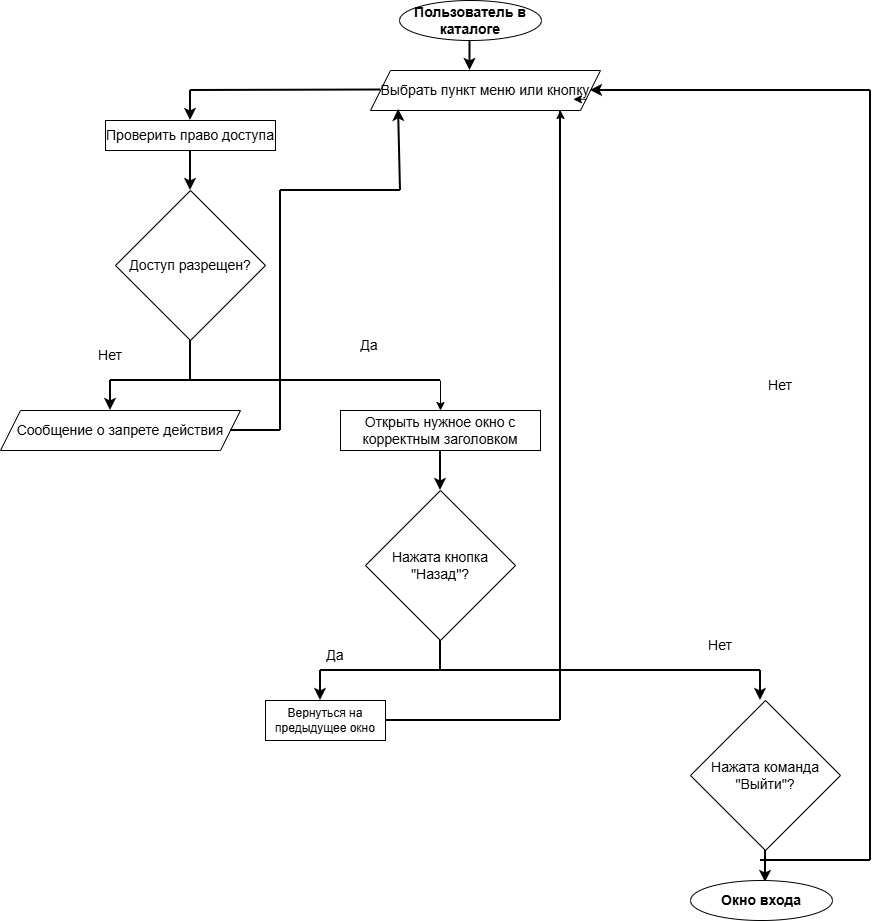

The diagram above was exported from draw.io. Its source (the exported page's mxGraphModel, read from the mxfile embedded in the PNG):
<mxGraphModel dx="2253" dy="2052" grid="1" gridSize="10" guides="1" tooltips="1" connect="1" arrows="1" fold="1" page="1" pageScale="1" pageWidth="827" pageHeight="1169" math="0" shadow="0">
  <root>
    <mxCell id="0" />
    <mxCell id="1" parent="0" />
    <mxCell id="V2Khb8SAETO7ZSzjKrY1-8" parent="1" style="rounded=0;whiteSpace=wrap;html=1;" value="&lt;span style=&quot;font-size: 14px;&quot;&gt;Проверить право доступа&lt;/span&gt;" vertex="1">
      <mxGeometry height="30" width="170" x="25" y="50" as="geometry" />
    </mxCell>
    <mxCell id="V2Khb8SAETO7ZSzjKrY1-12" parent="1" style="rhombus;whiteSpace=wrap;html=1;" value="&lt;span style=&quot;font-size: 14px;&quot;&gt;Доступ разрещен?&lt;/span&gt;" vertex="1">
      <mxGeometry height="150" width="150" x="35" y="120" as="geometry" />
    </mxCell>
    <mxCell id="V2Khb8SAETO7ZSzjKrY1-32" parent="1" style="text;html=1;whiteSpace=wrap;strokeColor=none;fillColor=none;align=center;verticalAlign=middle;rounded=0;" value="&lt;font style=&quot;font-size: 14px;&quot;&gt;Нет&lt;/font&gt;" vertex="1">
      <mxGeometry height="30" width="60" y="270" as="geometry" />
    </mxCell>
    <mxCell id="V2Khb8SAETO7ZSzjKrY1-33" parent="1" style="shape=parallelogram;perimeter=parallelogramPerimeter;whiteSpace=wrap;html=1;fixedSize=1;" value="&lt;span style=&quot;font-size: 14px;&quot;&gt;Выбрать пункт меню или кнопку&lt;/span&gt;" vertex="1">
      <mxGeometry height="40" width="230" x="290" as="geometry" />
    </mxCell>
    <mxCell id="V2Khb8SAETO7ZSzjKrY1-34" edge="1" parent="1" source="V2Khb8SAETO7ZSzjKrY1-33" style="edgeStyle=orthogonalEdgeStyle;rounded=0;orthogonalLoop=1;jettySize=auto;html=1;exitX=1;exitY=0.75;exitDx=0;exitDy=0;entryX=0.882;entryY=0.7;entryDx=0;entryDy=0;entryPerimeter=0;" target="V2Khb8SAETO7ZSzjKrY1-33">
      <mxGeometry relative="1" as="geometry" />
    </mxCell>
    <mxCell id="V2Khb8SAETO7ZSzjKrY1-45" parent="1" style="rounded=0;whiteSpace=wrap;html=1;" value="&lt;span style=&quot;font-size: 14px;&quot;&gt;Открыть нужное окно с корректным заголовком&lt;/span&gt;" vertex="1">
      <mxGeometry height="40" width="200" x="260" y="340" as="geometry" />
    </mxCell>
    <mxCell id="V2Khb8SAETO7ZSzjKrY1-49" edge="1" parent="1" style="endArrow=none;html=1;rounded=0;strokeWidth=2;" value="">
      <mxGeometry height="50" relative="1" width="50" as="geometry">
        <mxPoint x="110" y="20" as="sourcePoint" />
        <mxPoint x="300" y="19.5" as="targetPoint" />
      </mxGeometry>
    </mxCell>
    <mxCell id="V2Khb8SAETO7ZSzjKrY1-50" edge="1" parent="1" style="endArrow=classic;html=1;rounded=0;strokeWidth=2;" value="">
      <mxGeometry height="50" relative="1" width="50" as="geometry">
        <mxPoint x="30" y="310" as="sourcePoint" />
        <mxPoint x="30" y="340" as="targetPoint" />
      </mxGeometry>
    </mxCell>
    <mxCell id="V2Khb8SAETO7ZSzjKrY1-54" parent="1" style="text;html=1;whiteSpace=wrap;strokeColor=none;fillColor=none;align=center;verticalAlign=middle;rounded=0;" value="&lt;span style=&quot;font-size: 14px;&quot;&gt;Да&lt;/span&gt;" vertex="1">
      <mxGeometry height="30" width="60" x="259" y="260" as="geometry" />
    </mxCell>
    <mxCell id="V2Khb8SAETO7ZSzjKrY1-60" edge="1" parent="1" style="endArrow=classic;html=1;rounded=0;strokeWidth=2;" value="">
      <mxGeometry height="50" relative="1" width="50" as="geometry">
        <mxPoint x="389.5" y="-30" as="sourcePoint" />
        <mxPoint x="389.5" as="targetPoint" />
      </mxGeometry>
    </mxCell>
    <mxCell id="V2Khb8SAETO7ZSzjKrY1-63" edge="1" parent="1" source="V2Khb8SAETO7ZSzjKrY1-8" style="endArrow=classic;html=1;rounded=0;strokeWidth=2;exitX=0.5;exitY=1;exitDx=0;exitDy=0;" value="">
      <mxGeometry height="50" relative="1" width="50" as="geometry">
        <mxPoint x="80" y="160" as="sourcePoint" />
        <mxPoint x="110" y="120" as="targetPoint" />
      </mxGeometry>
    </mxCell>
    <mxCell id="V2Khb8SAETO7ZSzjKrY1-73" parent="1" style="shape=parallelogram;perimeter=parallelogramPerimeter;whiteSpace=wrap;html=1;fixedSize=1;" value="&lt;span style=&quot;font-size: 14px;&quot;&gt;Сообщение о запрете действия&lt;/span&gt;" vertex="1">
      <mxGeometry height="40" width="240" x="-80" y="340" as="geometry" />
    </mxCell>
    <mxCell id="V2Khb8SAETO7ZSzjKrY1-74" edge="1" parent="1" style="endArrow=none;html=1;rounded=0;strokeWidth=2;" value="">
      <mxGeometry height="50" relative="1" width="50" as="geometry">
        <mxPoint x="30" y="310" as="sourcePoint" />
        <mxPoint x="360" y="310" as="targetPoint" />
      </mxGeometry>
    </mxCell>
    <mxCell id="V2Khb8SAETO7ZSzjKrY1-75" parent="1" style="text;html=1;whiteSpace=wrap;strokeColor=none;fillColor=none;align=center;verticalAlign=middle;rounded=0;" value="&lt;font style=&quot;font-size: 14px;&quot;&gt;Нет&lt;/font&gt;" vertex="1">
      <mxGeometry height="30" width="60" x="610" y="560" as="geometry" />
    </mxCell>
    <mxCell id="V2Khb8SAETO7ZSzjKrY1-76" edge="1" parent="1" source="V2Khb8SAETO7ZSzjKrY1-45" style="endArrow=classic;html=1;rounded=0;strokeWidth=2;exitX=0.5;exitY=1;exitDx=0;exitDy=0;" value="">
      <mxGeometry height="50" relative="1" width="50" as="geometry">
        <mxPoint x="720" y="510" as="sourcePoint" />
        <mxPoint x="360" y="420" as="targetPoint" />
      </mxGeometry>
    </mxCell>
    <mxCell id="V2Khb8SAETO7ZSzjKrY1-77" parent="1" style="text;html=1;whiteSpace=wrap;strokeColor=none;fillColor=none;align=center;verticalAlign=middle;rounded=0;" value="&lt;span style=&quot;font-size: 14px;&quot;&gt;Да&lt;/span&gt;" vertex="1">
      <mxGeometry height="30" width="60" x="225" y="570" as="geometry" />
    </mxCell>
    <mxCell id="V2Khb8SAETO7ZSzjKrY1-79" parent="1" style="rounded=0;whiteSpace=wrap;html=1;" value="Вернуться на предыдущее окно" vertex="1">
      <mxGeometry height="40" width="120" x="185" y="630" as="geometry" />
    </mxCell>
    <mxCell id="V2Khb8SAETO7ZSzjKrY1-2" parent="1" style="ellipse;whiteSpace=wrap;html=1;fontStyle=1" value="&lt;font style=&quot;font-size: 14px;&quot;&gt;Пользователь в каталоге&lt;/font&gt;" vertex="1">
      <mxGeometry height="40" width="142" x="319" y="-70" as="geometry" />
    </mxCell>
    <mxCell id="V2Khb8SAETO7ZSzjKrY1-91" edge="1" parent="1" style="endArrow=classic;html=1;rounded=0;strokeWidth=2;" value="">
      <mxGeometry height="50" relative="1" width="50" as="geometry">
        <mxPoint x="110" y="20" as="sourcePoint" />
        <mxPoint x="110" y="50" as="targetPoint" />
      </mxGeometry>
    </mxCell>
    <mxCell id="V2Khb8SAETO7ZSzjKrY1-92" edge="1" parent="1" style="endArrow=none;html=1;rounded=0;entryX=0.5;entryY=1;entryDx=0;entryDy=0;strokeWidth=2;" target="V2Khb8SAETO7ZSzjKrY1-12" value="">
      <mxGeometry height="50" relative="1" width="50" as="geometry">
        <mxPoint x="110" y="310" as="sourcePoint" />
        <mxPoint x="110" y="280" as="targetPoint" />
      </mxGeometry>
    </mxCell>
    <mxCell id="V2Khb8SAETO7ZSzjKrY1-93" edge="1" parent="1" style="endArrow=classic;html=1;rounded=0;entryX=0.5;entryY=0;entryDx=0;entryDy=0;" target="V2Khb8SAETO7ZSzjKrY1-45" value="">
      <mxGeometry height="50" relative="1" width="50" as="geometry">
        <mxPoint x="360" y="310" as="sourcePoint" />
        <mxPoint x="440" y="340" as="targetPoint" />
      </mxGeometry>
    </mxCell>
    <mxCell id="V2Khb8SAETO7ZSzjKrY1-94" edge="1" parent="1" source="V2Khb8SAETO7ZSzjKrY1-73" style="endArrow=none;html=1;rounded=0;exitX=1;exitY=0.5;exitDx=0;exitDy=0;strokeWidth=2;" value="">
      <mxGeometry height="50" relative="1" width="50" as="geometry">
        <mxPoint x="390" y="390" as="sourcePoint" />
        <mxPoint x="200" y="360" as="targetPoint" />
      </mxGeometry>
    </mxCell>
    <mxCell id="V2Khb8SAETO7ZSzjKrY1-95" edge="1" parent="1" style="endArrow=none;html=1;rounded=0;strokeWidth=2;" value="">
      <mxGeometry height="50" relative="1" width="50" as="geometry">
        <mxPoint x="200" y="360" as="sourcePoint" />
        <mxPoint x="200" y="120" as="targetPoint" />
      </mxGeometry>
    </mxCell>
    <mxCell id="V2Khb8SAETO7ZSzjKrY1-96" edge="1" parent="1" style="endArrow=none;html=1;rounded=0;strokeWidth=2;" value="">
      <mxGeometry height="50" relative="1" width="50" as="geometry">
        <mxPoint x="200" y="120" as="sourcePoint" />
        <mxPoint x="320" y="120" as="targetPoint" />
      </mxGeometry>
    </mxCell>
    <mxCell id="V2Khb8SAETO7ZSzjKrY1-97" edge="1" parent="1" style="endArrow=classic;html=1;rounded=0;entryX=0.122;entryY=0.975;entryDx=0;entryDy=0;entryPerimeter=0;strokeWidth=2;" target="V2Khb8SAETO7ZSzjKrY1-33" value="">
      <mxGeometry height="50" relative="1" width="50" as="geometry">
        <mxPoint x="320" y="120" as="sourcePoint" />
        <mxPoint x="440" y="340" as="targetPoint" />
      </mxGeometry>
    </mxCell>
    <mxCell id="V2Khb8SAETO7ZSzjKrY1-98" parent="1" style="rhombus;whiteSpace=wrap;html=1;" value="&lt;span style=&quot;font-size: 14px;&quot;&gt;Нажата кнопка &quot;Назад&quot;?&lt;/span&gt;" vertex="1">
      <mxGeometry height="150" width="150" x="285" y="420" as="geometry" />
    </mxCell>
    <mxCell id="V2Khb8SAETO7ZSzjKrY1-99" edge="1" parent="1" style="endArrow=none;html=1;rounded=0;entryX=0.5;entryY=1;entryDx=0;entryDy=0;strokeWidth=2;" target="V2Khb8SAETO7ZSzjKrY1-98" value="">
      <mxGeometry height="50" relative="1" width="50" as="geometry">
        <mxPoint x="360" y="600" as="sourcePoint" />
        <mxPoint x="440" y="340" as="targetPoint" />
      </mxGeometry>
    </mxCell>
    <mxCell id="V2Khb8SAETO7ZSzjKrY1-100" edge="1" parent="1" style="endArrow=none;html=1;rounded=0;strokeWidth=2;" value="">
      <mxGeometry height="50" relative="1" width="50" as="geometry">
        <mxPoint x="240" y="600" as="sourcePoint" />
        <mxPoint x="680" y="600" as="targetPoint" />
      </mxGeometry>
    </mxCell>
    <mxCell id="V2Khb8SAETO7ZSzjKrY1-101" edge="1" parent="1" style="endArrow=classic;html=1;rounded=0;strokeWidth=2;" value="">
      <mxGeometry height="50" relative="1" width="50" as="geometry">
        <mxPoint x="240" y="600" as="sourcePoint" />
        <mxPoint x="240" y="630" as="targetPoint" />
      </mxGeometry>
    </mxCell>
    <mxCell id="V2Khb8SAETO7ZSzjKrY1-102" edge="1" parent="1" style="endArrow=none;html=1;rounded=0;entryX=0.826;entryY=1;entryDx=0;entryDy=0;entryPerimeter=0;strokeWidth=2;" target="V2Khb8SAETO7ZSzjKrY1-33" value="">
      <mxGeometry height="50" relative="1" width="50" as="geometry">
        <mxPoint x="480" y="650" as="sourcePoint" />
        <mxPoint x="440" y="340" as="targetPoint" />
      </mxGeometry>
    </mxCell>
    <mxCell id="V2Khb8SAETO7ZSzjKrY1-103" edge="1" parent="1" style="endArrow=classic;html=1;rounded=0;" value="">
      <mxGeometry height="50" relative="1" width="50" as="geometry">
        <mxPoint x="480" y="160" as="sourcePoint" />
        <mxPoint x="480" y="40" as="targetPoint" />
      </mxGeometry>
    </mxCell>
    <mxCell id="V2Khb8SAETO7ZSzjKrY1-104" edge="1" parent="1" style="endArrow=none;html=1;rounded=0;entryX=1;entryY=0.5;entryDx=0;entryDy=0;strokeWidth=2;" target="V2Khb8SAETO7ZSzjKrY1-79" value="">
      <mxGeometry height="50" relative="1" width="50" as="geometry">
        <mxPoint x="480" y="650" as="sourcePoint" />
        <mxPoint x="440" y="240" as="targetPoint" />
      </mxGeometry>
    </mxCell>
    <mxCell id="V2Khb8SAETO7ZSzjKrY1-105" edge="1" parent="1" style="endArrow=classic;html=1;rounded=0;strokeWidth=2;" value="">
      <mxGeometry height="50" relative="1" width="50" as="geometry">
        <mxPoint x="680" y="600" as="sourcePoint" />
        <mxPoint x="680" y="630" as="targetPoint" />
      </mxGeometry>
    </mxCell>
    <mxCell id="V2Khb8SAETO7ZSzjKrY1-106" parent="1" style="rhombus;whiteSpace=wrap;html=1;" value="&lt;span style=&quot;font-size: 14px;&quot;&gt;Нажата команда &quot;Выйти&quot;?&lt;/span&gt;" vertex="1">
      <mxGeometry height="150" width="150" x="610" y="630" as="geometry" />
    </mxCell>
    <mxCell id="V2Khb8SAETO7ZSzjKrY1-107" edge="1" parent="1" source="V2Khb8SAETO7ZSzjKrY1-106" style="endArrow=classic;html=1;rounded=0;exitX=0.5;exitY=1;exitDx=0;exitDy=0;strokeWidth=2;" value="">
      <mxGeometry height="50" relative="1" width="50" as="geometry">
        <mxPoint x="390" y="400" as="sourcePoint" />
        <mxPoint x="685" y="812" as="targetPoint" />
      </mxGeometry>
    </mxCell>
    <mxCell id="V2Khb8SAETO7ZSzjKrY1-108" parent="1" style="ellipse;whiteSpace=wrap;html=1;fontStyle=1" value="&lt;span style=&quot;font-size: 14px;&quot;&gt;Окно входа&lt;/span&gt;" vertex="1">
      <mxGeometry height="40" width="142" x="610" y="810" as="geometry" />
    </mxCell>
    <mxCell id="V2Khb8SAETO7ZSzjKrY1-110" edge="1" parent="1" style="endArrow=none;html=1;rounded=0;strokeWidth=2;" value="">
      <mxGeometry height="50" relative="1" width="50" as="geometry">
        <mxPoint x="680" y="790" as="sourcePoint" />
        <mxPoint x="790" y="790" as="targetPoint" />
      </mxGeometry>
    </mxCell>
    <mxCell id="V2Khb8SAETO7ZSzjKrY1-111" edge="1" parent="1" style="endArrow=none;html=1;rounded=0;strokeWidth=2;" value="">
      <mxGeometry height="50" relative="1" width="50" as="geometry">
        <mxPoint x="790" y="790" as="sourcePoint" />
        <mxPoint x="790" y="20" as="targetPoint" />
      </mxGeometry>
    </mxCell>
    <mxCell id="V2Khb8SAETO7ZSzjKrY1-112" edge="1" parent="1" style="endArrow=classic;html=1;rounded=0;entryX=1;entryY=0.5;entryDx=0;entryDy=0;strokeWidth=2;" target="V2Khb8SAETO7ZSzjKrY1-33" value="">
      <mxGeometry height="50" relative="1" width="50" as="geometry">
        <mxPoint x="790" y="20" as="sourcePoint" />
        <mxPoint x="440" y="140" as="targetPoint" />
      </mxGeometry>
    </mxCell>
    <mxCell id="V2Khb8SAETO7ZSzjKrY1-113" parent="1" style="text;html=1;whiteSpace=wrap;strokeColor=none;fillColor=none;align=center;verticalAlign=middle;rounded=0;" value="&lt;font style=&quot;font-size: 14px;&quot;&gt;Нет&lt;/font&gt;" vertex="1">
      <mxGeometry height="30" width="60" x="670" y="300" as="geometry" />
    </mxCell>
  </root>
</mxGraphModel>